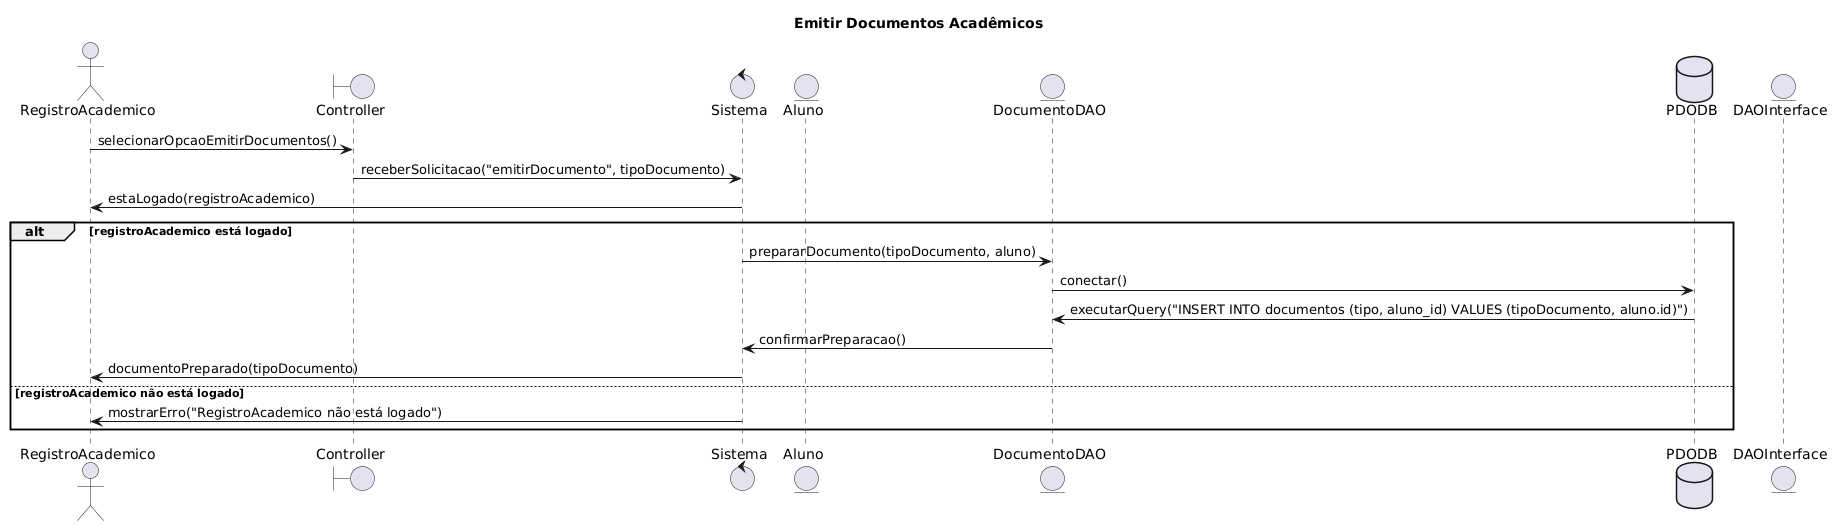

The diagram above was rendered by PlantUML. Its source (embedded in the PNG):
@startuml
title Emitir Documentos Acadêmicos
actor RegistroAcademico
boundary Controller
control Sistema
entity Aluno
entity DocumentoDAO
database PDODB
entity DAOInterface

RegistroAcademico -> Controller: selecionarOpcaoEmitirDocumentos()
Controller -> Sistema: receberSolicitacao("emitirDocumento", tipoDocumento)
Sistema -> RegistroAcademico: estaLogado(registroAcademico)
alt registroAcademico está logado
    Sistema -> DocumentoDAO: prepararDocumento(tipoDocumento, aluno)
    DocumentoDAO -> PDODB: conectar()
    PDODB -> DocumentoDAO: executarQuery("INSERT INTO documentos (tipo, aluno_id) VALUES (tipoDocumento, aluno.id)")
    DocumentoDAO -> Sistema: confirmarPreparacao()
    Sistema -> RegistroAcademico: documentoPreparado(tipoDocumento)
else registroAcademico não está logado
    Sistema -> RegistroAcademico: mostrarErro("RegistroAcademico não está logado")
end
@enduml